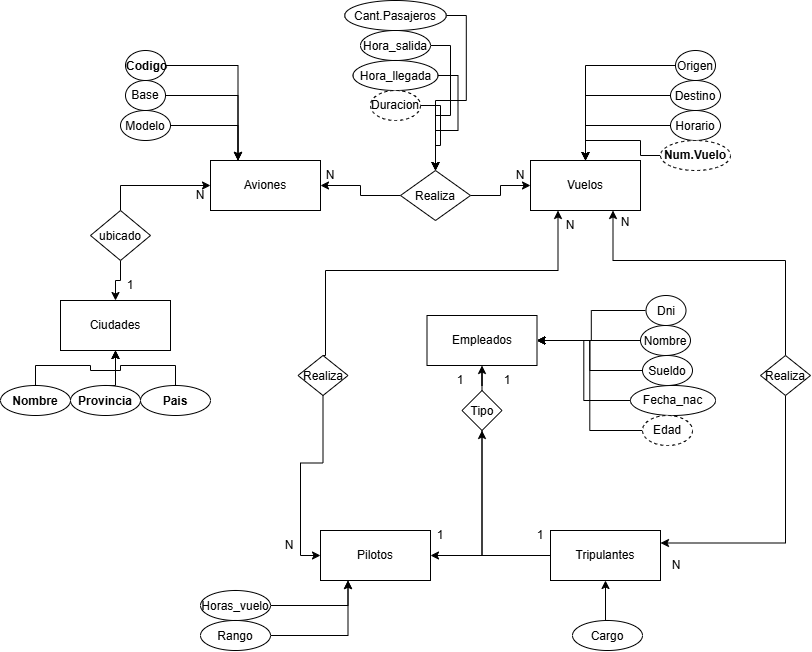

The diagram above was exported from draw.io. Its source (the exported page's mxGraphModel, read from the mxfile embedded in the PNG):
<mxGraphModel dx="1743" dy="1557" grid="1" gridSize="10" guides="1" tooltips="1" connect="1" arrows="1" fold="1" page="1" pageScale="1" pageWidth="827" pageHeight="1169" math="0" shadow="0">
  <root>
    <mxCell id="0" />
    <mxCell id="1" parent="0" />
    <mxCell id="-SYWW26lg6qIC6g-oOOm-1" parent="1" style="html=1;whiteSpace=wrap;" value="Aviones" vertex="1">
      <mxGeometry height="50" width="110" x="140" y="110" as="geometry" />
    </mxCell>
    <mxCell id="-SYWW26lg6qIC6g-oOOm-2" parent="1" style="html=1;whiteSpace=wrap;" value="Ciudades" vertex="1">
      <mxGeometry height="50" width="110" x="-10" y="250" as="geometry" />
    </mxCell>
    <mxCell id="-SYWW26lg6qIC6g-oOOm-3" parent="1" style="html=1;whiteSpace=wrap;" value="Vuelos" vertex="1">
      <mxGeometry height="50" width="110" x="460" y="110" as="geometry" />
    </mxCell>
    <mxCell id="-SYWW26lg6qIC6g-oOOm-4" parent="1" style="html=1;whiteSpace=wrap;" value="Empleados" vertex="1">
      <mxGeometry height="50" width="110" x="356.5" y="265" as="geometry" />
    </mxCell>
    <mxCell id="-SYWW26lg6qIC6g-oOOm-9" edge="1" parent="1" source="-SYWW26lg6qIC6g-oOOm-5" style="edgeStyle=orthogonalEdgeStyle;rounded=0;orthogonalLoop=1;jettySize=auto;html=1;exitX=0.5;exitY=0;exitDx=0;exitDy=0;entryX=0;entryY=0.5;entryDx=0;entryDy=0;" target="-SYWW26lg6qIC6g-oOOm-1">
      <mxGeometry relative="1" as="geometry" />
    </mxCell>
    <mxCell id="-SYWW26lg6qIC6g-oOOm-10" edge="1" parent="1" source="-SYWW26lg6qIC6g-oOOm-5" style="edgeStyle=orthogonalEdgeStyle;rounded=0;orthogonalLoop=1;jettySize=auto;html=1;exitX=0.5;exitY=1;exitDx=0;exitDy=0;" target="-SYWW26lg6qIC6g-oOOm-2">
      <mxGeometry relative="1" as="geometry" />
    </mxCell>
    <mxCell id="-SYWW26lg6qIC6g-oOOm-5" parent="1" style="rhombus;whiteSpace=wrap;html=1;shapeInside=1;" value="ubicado" vertex="1">
      <mxGeometry height="50" width="60" x="20" y="160" as="geometry" />
    </mxCell>
    <mxCell id="-SYWW26lg6qIC6g-oOOm-7" edge="1" parent="1" source="-SYWW26lg6qIC6g-oOOm-6" style="edgeStyle=orthogonalEdgeStyle;rounded=0;orthogonalLoop=1;jettySize=auto;html=1;exitX=0;exitY=0.5;exitDx=0;exitDy=0;" target="-SYWW26lg6qIC6g-oOOm-1">
      <mxGeometry relative="1" as="geometry" />
    </mxCell>
    <mxCell id="-SYWW26lg6qIC6g-oOOm-8" edge="1" parent="1" source="-SYWW26lg6qIC6g-oOOm-6" style="edgeStyle=orthogonalEdgeStyle;rounded=0;orthogonalLoop=1;jettySize=auto;html=1;exitX=1;exitY=0.5;exitDx=0;exitDy=0;" target="-SYWW26lg6qIC6g-oOOm-3">
      <mxGeometry relative="1" as="geometry" />
    </mxCell>
    <mxCell id="-SYWW26lg6qIC6g-oOOm-6" parent="1" style="rhombus;whiteSpace=wrap;html=1;shapeInside=1;" value="Realiza" vertex="1">
      <mxGeometry height="50" width="70" x="330" y="120" as="geometry" />
    </mxCell>
    <mxCell id="-SYWW26lg6qIC6g-oOOm-22" edge="1" parent="1" source="-SYWW26lg6qIC6g-oOOm-11" style="edgeStyle=orthogonalEdgeStyle;rounded=0;orthogonalLoop=1;jettySize=auto;html=1;exitX=0.5;exitY=1;exitDx=0;exitDy=0;entryX=0;entryY=0.5;entryDx=0;entryDy=0;" target="-SYWW26lg6qIC6g-oOOm-13">
      <mxGeometry relative="1" as="geometry" />
    </mxCell>
    <mxCell id="-SYWW26lg6qIC6g-oOOm-23" edge="1" parent="1" source="-SYWW26lg6qIC6g-oOOm-11" style="edgeStyle=orthogonalEdgeStyle;rounded=0;orthogonalLoop=1;jettySize=auto;html=1;exitX=0.5;exitY=0;exitDx=0;exitDy=0;entryX=0.25;entryY=1;entryDx=0;entryDy=0;" target="-SYWW26lg6qIC6g-oOOm-3">
      <mxGeometry relative="1" as="geometry">
        <Array as="points">
          <mxPoint x="255" y="305" />
          <mxPoint x="255" y="220" />
          <mxPoint x="487.5" y="220" />
        </Array>
      </mxGeometry>
    </mxCell>
    <mxCell id="-SYWW26lg6qIC6g-oOOm-11" parent="1" style="rhombus;whiteSpace=wrap;html=1;shapeInside=1;" value="Realiza" vertex="1">
      <mxGeometry height="40" width="50" x="227.5" y="305" as="geometry" />
    </mxCell>
    <mxCell id="-SYWW26lg6qIC6g-oOOm-19" edge="1" parent="1" source="-SYWW26lg6qIC6g-oOOm-12" style="edgeStyle=orthogonalEdgeStyle;rounded=0;orthogonalLoop=1;jettySize=auto;html=1;exitX=0;exitY=0.5;exitDx=0;exitDy=0;entryX=0.5;entryY=1;entryDx=0;entryDy=0;" target="-SYWW26lg6qIC6g-oOOm-17">
      <mxGeometry relative="1" as="geometry" />
    </mxCell>
    <mxCell id="-SYWW26lg6qIC6g-oOOm-12" parent="1" style="html=1;whiteSpace=wrap;" value="Tripulantes" vertex="1">
      <mxGeometry height="50" width="110" x="480" y="480" as="geometry" />
    </mxCell>
    <mxCell id="-SYWW26lg6qIC6g-oOOm-13" parent="1" style="html=1;whiteSpace=wrap;" value="Pilotos" vertex="1">
      <mxGeometry height="50" width="110" x="250" y="480" as="geometry" />
    </mxCell>
    <mxCell id="-SYWW26lg6qIC6g-oOOm-18" edge="1" parent="1" source="-SYWW26lg6qIC6g-oOOm-17" style="edgeStyle=orthogonalEdgeStyle;rounded=0;orthogonalLoop=1;jettySize=auto;html=1;exitX=0.5;exitY=1;exitDx=0;exitDy=0;entryX=1;entryY=0.5;entryDx=0;entryDy=0;" target="-SYWW26lg6qIC6g-oOOm-13">
      <mxGeometry relative="1" as="geometry" />
    </mxCell>
    <mxCell id="-SYWW26lg6qIC6g-oOOm-20" edge="1" parent="1" source="-SYWW26lg6qIC6g-oOOm-17" style="edgeStyle=orthogonalEdgeStyle;rounded=0;orthogonalLoop=1;jettySize=auto;html=1;exitX=0.5;exitY=0;exitDx=0;exitDy=0;" target="-SYWW26lg6qIC6g-oOOm-4">
      <mxGeometry relative="1" as="geometry" />
    </mxCell>
    <mxCell id="-SYWW26lg6qIC6g-oOOm-17" parent="1" style="rhombus;whiteSpace=wrap;html=1;shapeInside=1;" value="Tipo" vertex="1">
      <mxGeometry height="40" width="40" x="391.5" y="340" as="geometry" />
    </mxCell>
    <mxCell id="-SYWW26lg6qIC6g-oOOm-29" edge="1" parent="1" source="-SYWW26lg6qIC6g-oOOm-24" style="edgeStyle=orthogonalEdgeStyle;rounded=0;orthogonalLoop=1;jettySize=auto;html=1;exitX=1;exitY=0.5;exitDx=0;exitDy=0;entryX=0.25;entryY=0;entryDx=0;entryDy=0;" target="-SYWW26lg6qIC6g-oOOm-1">
      <mxGeometry relative="1" as="geometry" />
    </mxCell>
    <mxCell id="-SYWW26lg6qIC6g-oOOm-24" parent="1" style="ellipse;whiteSpace=wrap;html=1;shapeInside=1;" value="&lt;b&gt;Codigo&lt;/b&gt;" vertex="1">
      <mxGeometry height="30" width="40" x="55" as="geometry" />
    </mxCell>
    <mxCell id="-SYWW26lg6qIC6g-oOOm-30" edge="1" parent="1" source="-SYWW26lg6qIC6g-oOOm-25" style="edgeStyle=orthogonalEdgeStyle;rounded=0;orthogonalLoop=1;jettySize=auto;html=1;exitX=1;exitY=0.5;exitDx=0;exitDy=0;entryX=0.25;entryY=0;entryDx=0;entryDy=0;" target="-SYWW26lg6qIC6g-oOOm-1">
      <mxGeometry relative="1" as="geometry" />
    </mxCell>
    <mxCell id="-SYWW26lg6qIC6g-oOOm-25" parent="1" style="ellipse;whiteSpace=wrap;html=1;shapeInside=1;" value="Base" vertex="1">
      <mxGeometry height="30" width="40" x="55" y="30" as="geometry" />
    </mxCell>
    <mxCell id="-SYWW26lg6qIC6g-oOOm-31" edge="1" parent="1" source="-SYWW26lg6qIC6g-oOOm-26" style="edgeStyle=orthogonalEdgeStyle;rounded=0;orthogonalLoop=1;jettySize=auto;html=1;exitX=1;exitY=0.5;exitDx=0;exitDy=0;entryX=0.25;entryY=0;entryDx=0;entryDy=0;" target="-SYWW26lg6qIC6g-oOOm-1">
      <mxGeometry relative="1" as="geometry" />
    </mxCell>
    <mxCell id="-SYWW26lg6qIC6g-oOOm-26" parent="1" style="ellipse;whiteSpace=wrap;html=1;shapeInside=1;" value="Modelo" vertex="1">
      <mxGeometry height="30" width="50" x="50" y="60" as="geometry" />
    </mxCell>
    <mxCell id="-SYWW26lg6qIC6g-oOOm-35" edge="1" parent="1" source="-SYWW26lg6qIC6g-oOOm-32" style="edgeStyle=orthogonalEdgeStyle;rounded=0;orthogonalLoop=1;jettySize=auto;html=1;exitX=0;exitY=0.5;exitDx=0;exitDy=0;entryX=0.5;entryY=0;entryDx=0;entryDy=0;" target="-SYWW26lg6qIC6g-oOOm-3">
      <mxGeometry relative="1" as="geometry" />
    </mxCell>
    <mxCell id="-SYWW26lg6qIC6g-oOOm-32" parent="1" style="ellipse;whiteSpace=wrap;html=1;shapeInside=1;" value="Origen" vertex="1">
      <mxGeometry height="30" width="40" x="605" as="geometry" />
    </mxCell>
    <mxCell id="-SYWW26lg6qIC6g-oOOm-36" edge="1" parent="1" source="-SYWW26lg6qIC6g-oOOm-33" style="edgeStyle=orthogonalEdgeStyle;rounded=0;orthogonalLoop=1;jettySize=auto;html=1;exitX=0;exitY=0.5;exitDx=0;exitDy=0;entryX=0.5;entryY=0;entryDx=0;entryDy=0;" target="-SYWW26lg6qIC6g-oOOm-3">
      <mxGeometry relative="1" as="geometry" />
    </mxCell>
    <mxCell id="-SYWW26lg6qIC6g-oOOm-33" parent="1" style="ellipse;whiteSpace=wrap;html=1;shapeInside=1;" value="Destino" vertex="1">
      <mxGeometry height="30" width="50" x="600" y="30" as="geometry" />
    </mxCell>
    <mxCell id="-SYWW26lg6qIC6g-oOOm-37" edge="1" parent="1" source="-SYWW26lg6qIC6g-oOOm-34" style="edgeStyle=orthogonalEdgeStyle;rounded=0;orthogonalLoop=1;jettySize=auto;html=1;exitX=0;exitY=0.5;exitDx=0;exitDy=0;entryX=0.5;entryY=0;entryDx=0;entryDy=0;" target="-SYWW26lg6qIC6g-oOOm-3">
      <mxGeometry relative="1" as="geometry" />
    </mxCell>
    <mxCell id="-SYWW26lg6qIC6g-oOOm-34" parent="1" style="ellipse;whiteSpace=wrap;html=1;shapeInside=1;" value="Horario" vertex="1">
      <mxGeometry height="30" width="50" x="600" y="60" as="geometry" />
    </mxCell>
    <mxCell id="-SYWW26lg6qIC6g-oOOm-46" edge="1" parent="1" style="edgeStyle=orthogonalEdgeStyle;rounded=0;orthogonalLoop=1;jettySize=auto;html=1;exitX=0;exitY=0.5;exitDx=0;exitDy=0;entryX=1;entryY=0.5;entryDx=0;entryDy=0;" target="-SYWW26lg6qIC6g-oOOm-4">
      <mxGeometry relative="1" as="geometry">
        <mxPoint x="574.99999999998" y="260" as="sourcePoint" />
      </mxGeometry>
    </mxCell>
    <mxCell id="-SYWW26lg6qIC6g-oOOm-38" parent="1" style="ellipse;whiteSpace=wrap;html=1;shapeInside=1;" value="Dni" vertex="1">
      <mxGeometry height="30" width="40" x="575.5" y="245" as="geometry" />
    </mxCell>
    <mxCell id="-SYWW26lg6qIC6g-oOOm-47" edge="1" parent="1" source="-SYWW26lg6qIC6g-oOOm-39" style="edgeStyle=orthogonalEdgeStyle;rounded=0;orthogonalLoop=1;jettySize=auto;html=1;exitX=0;exitY=0.5;exitDx=0;exitDy=0;entryX=1;entryY=0.5;entryDx=0;entryDy=0;" target="-SYWW26lg6qIC6g-oOOm-4">
      <mxGeometry relative="1" as="geometry" />
    </mxCell>
    <mxCell id="-SYWW26lg6qIC6g-oOOm-39" parent="1" style="ellipse;whiteSpace=wrap;html=1;shapeInside=1;" value="Nombre" vertex="1">
      <mxGeometry height="30" width="50" x="570" y="275" as="geometry" />
    </mxCell>
    <mxCell id="-SYWW26lg6qIC6g-oOOm-48" edge="1" parent="1" source="-SYWW26lg6qIC6g-oOOm-40" style="edgeStyle=orthogonalEdgeStyle;rounded=0;orthogonalLoop=1;jettySize=auto;html=1;exitX=0;exitY=0.5;exitDx=0;exitDy=0;entryX=1;entryY=0.5;entryDx=0;entryDy=0;" target="-SYWW26lg6qIC6g-oOOm-4">
      <mxGeometry relative="1" as="geometry" />
    </mxCell>
    <mxCell id="-SYWW26lg6qIC6g-oOOm-40" parent="1" style="ellipse;whiteSpace=wrap;html=1;shapeInside=1;" value="Sueldo" vertex="1">
      <mxGeometry height="30" width="50" x="572" y="305" as="geometry" />
    </mxCell>
    <mxCell id="-SYWW26lg6qIC6g-oOOm-49" edge="1" parent="1" source="-SYWW26lg6qIC6g-oOOm-41" style="edgeStyle=orthogonalEdgeStyle;rounded=0;orthogonalLoop=1;jettySize=auto;html=1;exitX=0;exitY=0.5;exitDx=0;exitDy=0;entryX=1;entryY=0.5;entryDx=0;entryDy=0;" target="-SYWW26lg6qIC6g-oOOm-4">
      <mxGeometry relative="1" as="geometry" />
    </mxCell>
    <mxCell id="-SYWW26lg6qIC6g-oOOm-41" parent="1" style="ellipse;whiteSpace=wrap;html=1;shapeInside=1;" value="Fecha_nac" vertex="1">
      <mxGeometry height="30" width="85" x="560" y="335" as="geometry" />
    </mxCell>
    <mxCell id="-SYWW26lg6qIC6g-oOOm-50" edge="1" parent="1" source="-SYWW26lg6qIC6g-oOOm-45" style="edgeStyle=orthogonalEdgeStyle;rounded=0;orthogonalLoop=1;jettySize=auto;html=1;exitX=0;exitY=0.5;exitDx=0;exitDy=0;entryX=1;entryY=0.5;entryDx=0;entryDy=0;" target="-SYWW26lg6qIC6g-oOOm-4">
      <mxGeometry relative="1" as="geometry" />
    </mxCell>
    <mxCell id="-SYWW26lg6qIC6g-oOOm-45" parent="1" style="ellipse;whiteSpace=wrap;html=1;align=center;dashed=1;" value="Edad" vertex="1">
      <mxGeometry height="30" width="50" x="572" y="365" as="geometry" />
    </mxCell>
    <mxCell id="-SYWW26lg6qIC6g-oOOm-52" edge="1" parent="1" source="-SYWW26lg6qIC6g-oOOm-51" style="edgeStyle=orthogonalEdgeStyle;rounded=0;orthogonalLoop=1;jettySize=auto;html=1;exitX=0.5;exitY=0;exitDx=0;exitDy=0;entryX=0.75;entryY=1;entryDx=0;entryDy=0;" target="-SYWW26lg6qIC6g-oOOm-3">
      <mxGeometry relative="1" as="geometry">
        <Array as="points">
          <mxPoint x="715" y="210" />
          <mxPoint x="542.5" y="210" />
        </Array>
      </mxGeometry>
    </mxCell>
    <mxCell id="-SYWW26lg6qIC6g-oOOm-53" edge="1" parent="1" source="-SYWW26lg6qIC6g-oOOm-51" style="edgeStyle=orthogonalEdgeStyle;rounded=0;orthogonalLoop=1;jettySize=auto;html=1;exitX=0.5;exitY=1;exitDx=0;exitDy=0;entryX=1;entryY=0.25;entryDx=0;entryDy=0;" target="-SYWW26lg6qIC6g-oOOm-12">
      <mxGeometry relative="1" as="geometry" />
    </mxCell>
    <mxCell id="-SYWW26lg6qIC6g-oOOm-51" parent="1" style="rhombus;whiteSpace=wrap;html=1;shapeInside=1;" value="Realiza" vertex="1">
      <mxGeometry height="40" width="50" x="690" y="305" as="geometry" />
    </mxCell>
    <mxCell id="-SYWW26lg6qIC6g-oOOm-54" parent="1" style="text;html=1;whiteSpace=wrap;strokeColor=none;fillColor=none;align=center;verticalAlign=middle;rounded=0;" value="N" vertex="1">
      <mxGeometry height="30" width="60" x="230" y="110" as="geometry" />
    </mxCell>
    <mxCell id="-SYWW26lg6qIC6g-oOOm-55" parent="1" style="text;html=1;whiteSpace=wrap;strokeColor=none;fillColor=none;align=center;verticalAlign=middle;rounded=0;" value="N" vertex="1">
      <mxGeometry height="30" width="60" x="420" y="110" as="geometry" />
    </mxCell>
    <mxCell id="-SYWW26lg6qIC6g-oOOm-56" parent="1" style="text;html=1;whiteSpace=wrap;strokeColor=none;fillColor=none;align=center;verticalAlign=middle;rounded=0;" value="N" vertex="1">
      <mxGeometry height="30" width="60" x="100" y="130" as="geometry" />
    </mxCell>
    <mxCell id="-SYWW26lg6qIC6g-oOOm-57" parent="1" style="text;html=1;whiteSpace=wrap;strokeColor=none;fillColor=none;align=center;verticalAlign=middle;rounded=0;" value="1" vertex="1">
      <mxGeometry height="30" width="60" x="30" y="220" as="geometry" />
    </mxCell>
    <mxCell id="-SYWW26lg6qIC6g-oOOm-59" parent="1" style="text;html=1;whiteSpace=wrap;strokeColor=none;fillColor=none;align=center;verticalAlign=middle;rounded=0;" value="N" vertex="1">
      <mxGeometry height="30" width="60" x="189" y="480" as="geometry" />
    </mxCell>
    <mxCell id="-SYWW26lg6qIC6g-oOOm-60" parent="1" style="text;html=1;whiteSpace=wrap;strokeColor=none;fillColor=none;align=center;verticalAlign=middle;rounded=0;" value="N" vertex="1">
      <mxGeometry height="30" width="60" x="470" y="160" as="geometry" />
    </mxCell>
    <mxCell id="-SYWW26lg6qIC6g-oOOm-61" parent="1" style="text;html=1;whiteSpace=wrap;strokeColor=none;fillColor=none;align=center;verticalAlign=middle;rounded=0;" value="N" vertex="1">
      <mxGeometry height="30" width="60" x="525" y="157" as="geometry" />
    </mxCell>
    <mxCell id="-SYWW26lg6qIC6g-oOOm-64" parent="1" style="text;html=1;whiteSpace=wrap;strokeColor=none;fillColor=none;align=center;verticalAlign=middle;rounded=0;" value="N" vertex="1">
      <mxGeometry height="30" width="60" x="575.5" y="500" as="geometry" />
    </mxCell>
    <mxCell id="-SYWW26lg6qIC6g-oOOm-65" parent="1" style="text;html=1;whiteSpace=wrap;strokeColor=none;fillColor=none;align=center;verticalAlign=middle;rounded=0;" value="1" vertex="1">
      <mxGeometry height="30" width="60" x="340" y="470" as="geometry" />
    </mxCell>
    <mxCell id="-SYWW26lg6qIC6g-oOOm-66" parent="1" style="text;html=1;whiteSpace=wrap;strokeColor=none;fillColor=none;align=center;verticalAlign=middle;rounded=0;" value="1" vertex="1">
      <mxGeometry height="30" width="60" x="440" y="470" as="geometry" />
    </mxCell>
    <mxCell id="-SYWW26lg6qIC6g-oOOm-67" parent="1" style="text;html=1;whiteSpace=wrap;strokeColor=none;fillColor=none;align=center;verticalAlign=middle;rounded=0;" value="1" vertex="1">
      <mxGeometry height="30" width="60" x="360" y="315" as="geometry" />
    </mxCell>
    <mxCell id="-SYWW26lg6qIC6g-oOOm-68" parent="1" style="text;html=1;whiteSpace=wrap;strokeColor=none;fillColor=none;align=center;verticalAlign=middle;rounded=0;" value="1" vertex="1">
      <mxGeometry height="30" width="60" x="406.5" y="315" as="geometry" />
    </mxCell>
    <mxCell id="-SYWW26lg6qIC6g-oOOm-71" edge="1" parent="1" source="-SYWW26lg6qIC6g-oOOm-69" style="edgeStyle=orthogonalEdgeStyle;rounded=0;orthogonalLoop=1;jettySize=auto;html=1;exitX=1;exitY=0.5;exitDx=0;exitDy=0;entryX=0.25;entryY=1;entryDx=0;entryDy=0;" target="-SYWW26lg6qIC6g-oOOm-13">
      <mxGeometry relative="1" as="geometry" />
    </mxCell>
    <mxCell id="-SYWW26lg6qIC6g-oOOm-69" parent="1" style="ellipse;whiteSpace=wrap;html=1;shapeInside=1;" value="Horas_vuelo" vertex="1">
      <mxGeometry height="30" width="70" x="130" y="540" as="geometry" />
    </mxCell>
    <mxCell id="-SYWW26lg6qIC6g-oOOm-72" edge="1" parent="1" source="-SYWW26lg6qIC6g-oOOm-70" style="edgeStyle=orthogonalEdgeStyle;rounded=0;orthogonalLoop=1;jettySize=auto;html=1;exitX=1;exitY=0.5;exitDx=0;exitDy=0;entryX=0.25;entryY=1;entryDx=0;entryDy=0;" target="-SYWW26lg6qIC6g-oOOm-13">
      <mxGeometry relative="1" as="geometry" />
    </mxCell>
    <mxCell id="-SYWW26lg6qIC6g-oOOm-70" parent="1" style="ellipse;whiteSpace=wrap;html=1;shapeInside=1;" value="Rango" vertex="1">
      <mxGeometry height="30" width="70" x="130" y="570" as="geometry" />
    </mxCell>
    <mxCell id="-SYWW26lg6qIC6g-oOOm-78" edge="1" parent="1" source="-SYWW26lg6qIC6g-oOOm-73" style="edgeStyle=orthogonalEdgeStyle;rounded=0;orthogonalLoop=1;jettySize=auto;html=1;exitX=0.5;exitY=0;exitDx=0;exitDy=0;entryX=0.5;entryY=1;entryDx=0;entryDy=0;" target="-SYWW26lg6qIC6g-oOOm-2">
      <mxGeometry relative="1" as="geometry" />
    </mxCell>
    <mxCell id="-SYWW26lg6qIC6g-oOOm-73" parent="1" style="ellipse;whiteSpace=wrap;html=1;shapeInside=1;" value="&lt;b&gt;Provincia&lt;/b&gt;" vertex="1">
      <mxGeometry height="30" width="70" y="335" as="geometry" />
    </mxCell>
    <mxCell id="-SYWW26lg6qIC6g-oOOm-77" edge="1" parent="1" source="-SYWW26lg6qIC6g-oOOm-74" style="edgeStyle=orthogonalEdgeStyle;rounded=0;orthogonalLoop=1;jettySize=auto;html=1;exitX=0.5;exitY=0;exitDx=0;exitDy=0;entryX=0.5;entryY=1;entryDx=0;entryDy=0;" target="-SYWW26lg6qIC6g-oOOm-2">
      <mxGeometry relative="1" as="geometry" />
    </mxCell>
    <mxCell id="-SYWW26lg6qIC6g-oOOm-74" parent="1" style="ellipse;whiteSpace=wrap;html=1;shapeInside=1;" value="&lt;b&gt;Nombre&lt;/b&gt;" vertex="1">
      <mxGeometry height="30" width="70" x="-70" y="335" as="geometry" />
    </mxCell>
    <mxCell id="-SYWW26lg6qIC6g-oOOm-79" edge="1" parent="1" source="-SYWW26lg6qIC6g-oOOm-75" style="edgeStyle=orthogonalEdgeStyle;rounded=0;orthogonalLoop=1;jettySize=auto;html=1;exitX=0.5;exitY=0;exitDx=0;exitDy=0;entryX=0.5;entryY=1;entryDx=0;entryDy=0;" target="-SYWW26lg6qIC6g-oOOm-2">
      <mxGeometry relative="1" as="geometry" />
    </mxCell>
    <mxCell id="-SYWW26lg6qIC6g-oOOm-75" parent="1" style="ellipse;whiteSpace=wrap;html=1;shapeInside=1;" value="&lt;b&gt;Pais&lt;/b&gt;" vertex="1">
      <mxGeometry height="30" width="70" x="70" y="335" as="geometry" />
    </mxCell>
    <mxCell id="-SYWW26lg6qIC6g-oOOm-85" edge="1" parent="1" source="-SYWW26lg6qIC6g-oOOm-80" style="edgeStyle=orthogonalEdgeStyle;rounded=0;orthogonalLoop=1;jettySize=auto;html=1;exitX=1;exitY=0.5;exitDx=0;exitDy=0;" target="-SYWW26lg6qIC6g-oOOm-6">
      <mxGeometry relative="1" as="geometry" />
    </mxCell>
    <mxCell id="-SYWW26lg6qIC6g-oOOm-80" parent="1" style="ellipse;whiteSpace=wrap;html=1;shapeInside=1;" value="Hora_salida" vertex="1">
      <mxGeometry height="30" width="70" x="290" y="-20" as="geometry" />
    </mxCell>
    <mxCell id="-SYWW26lg6qIC6g-oOOm-86" edge="1" parent="1" source="-SYWW26lg6qIC6g-oOOm-81" style="edgeStyle=orthogonalEdgeStyle;rounded=0;orthogonalLoop=1;jettySize=auto;html=1;exitX=1;exitY=0.5;exitDx=0;exitDy=0;entryX=0.5;entryY=0;entryDx=0;entryDy=0;" target="-SYWW26lg6qIC6g-oOOm-6">
      <mxGeometry relative="1" as="geometry" />
    </mxCell>
    <mxCell id="-SYWW26lg6qIC6g-oOOm-81" parent="1" style="ellipse;whiteSpace=wrap;html=1;shapeInside=1;" value="Hora_llegada" vertex="1">
      <mxGeometry height="30" width="85" x="282.5" y="10" as="geometry" />
    </mxCell>
    <mxCell id="-SYWW26lg6qIC6g-oOOm-87" edge="1" parent="1" source="-SYWW26lg6qIC6g-oOOm-84" style="edgeStyle=orthogonalEdgeStyle;rounded=0;orthogonalLoop=1;jettySize=auto;html=1;exitX=1;exitY=0.5;exitDx=0;exitDy=0;entryX=0.5;entryY=0;entryDx=0;entryDy=0;" target="-SYWW26lg6qIC6g-oOOm-6">
      <mxGeometry relative="1" as="geometry" />
    </mxCell>
    <mxCell id="-SYWW26lg6qIC6g-oOOm-84" parent="1" style="ellipse;whiteSpace=wrap;html=1;align=center;dashed=1;" value="Duracion" vertex="1">
      <mxGeometry height="30" width="50" x="300" y="40" as="geometry" />
    </mxCell>
    <mxCell id="-SYWW26lg6qIC6g-oOOm-89" edge="1" parent="1" style="edgeStyle=orthogonalEdgeStyle;rounded=0;orthogonalLoop=1;jettySize=auto;html=1;exitX=0.5;exitY=0;exitDx=0;exitDy=0;entryX=0.5;entryY=1;entryDx=0;entryDy=0;" target="-SYWW26lg6qIC6g-oOOm-12">
      <mxGeometry relative="1" as="geometry">
        <mxPoint x="535" y="570" as="sourcePoint" />
      </mxGeometry>
    </mxCell>
    <mxCell id="-SYWW26lg6qIC6g-oOOm-91" edge="1" parent="1" source="-SYWW26lg6qIC6g-oOOm-90" style="edgeStyle=orthogonalEdgeStyle;rounded=0;orthogonalLoop=1;jettySize=auto;html=1;exitX=0;exitY=0.5;exitDx=0;exitDy=0;entryX=0.5;entryY=0;entryDx=0;entryDy=0;" target="-SYWW26lg6qIC6g-oOOm-3">
      <mxGeometry relative="1" as="geometry" />
    </mxCell>
    <mxCell id="-SYWW26lg6qIC6g-oOOm-90" parent="1" style="ellipse;whiteSpace=wrap;html=1;align=center;dashed=1;" value="&lt;b&gt;Num.Vuelo&lt;/b&gt;" vertex="1">
      <mxGeometry height="30" width="70" x="590" y="90" as="geometry" />
    </mxCell>
    <mxCell id="-SYWW26lg6qIC6g-oOOm-94" edge="1" parent="1" source="-SYWW26lg6qIC6g-oOOm-93" style="edgeStyle=orthogonalEdgeStyle;rounded=0;orthogonalLoop=1;jettySize=auto;html=1;exitX=1;exitY=0.5;exitDx=0;exitDy=0;entryX=0.5;entryY=0;entryDx=0;entryDy=0;" target="-SYWW26lg6qIC6g-oOOm-6">
      <mxGeometry relative="1" as="geometry" />
    </mxCell>
    <mxCell id="-SYWW26lg6qIC6g-oOOm-93" parent="1" style="ellipse;whiteSpace=wrap;html=1;shapeInside=1;" value="Cant.Pasajeros" vertex="1">
      <mxGeometry height="30" width="101.5" x="274.25" y="-50" as="geometry" />
    </mxCell>
    <mxCell id="-SYWW26lg6qIC6g-oOOm-95" parent="1" style="ellipse;whiteSpace=wrap;html=1;shapeInside=1;" value="Cargo" vertex="1">
      <mxGeometry height="30" width="70" x="502" y="570" as="geometry" />
    </mxCell>
  </root>
</mxGraphModel>